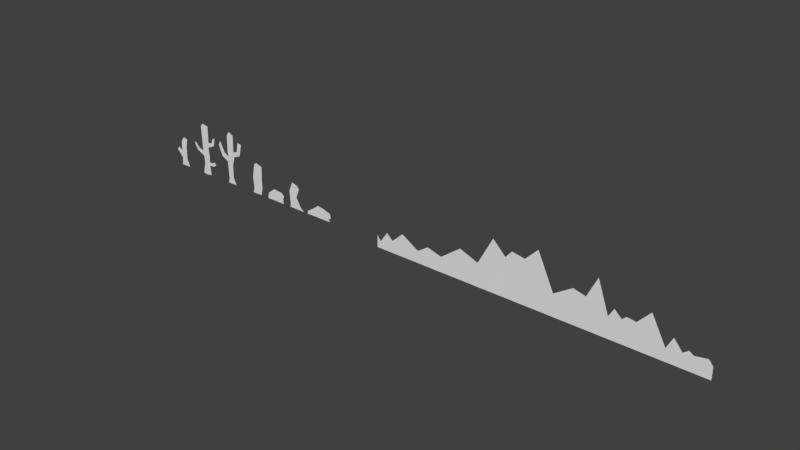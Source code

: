 # Source: mountains.blend  (saved by Blender 2.79.0; exported with 4.5.12 LTS)
import bpy
from mathutils import Matrix  # noqa: F401  (used for matrix-valued properties, if any)

bpy.ops.wm.read_factory_settings(use_empty=True)
scene = bpy.context.scene
scene.name = 'Scene'

# ---- collections
col_collection_1 = bpy.data.collections.new('Collection 1'); scene.collection.children.link(col_collection_1)

# ---- world
world_world = bpy.data.worlds.new('World'); scene.world = world_world
world_world.color = (0.05088, 0.05088, 0.05088)
world_world.use_sun_shadow = False
world_world.sun_shadow_jitter_overblur = 0.0
world_world.cycles.sampling_method = 'MANUAL'

# ---- meshes
me_plane_007 = bpy.data.meshes.new('Plane.007')
me_plane_007.from_pydata([(-0.7537, 0.0, -0.02811), (1.088, 0.0, -0.02811), (-0.5225, -3.185e-07, 4.343), (0.9171, -4.047e-07, 4.956), (0.01906, 0.0, -0.02811), (0.1035, -4.325e-07, 5.191), (-0.6424, -2.204e-07, 2.616), (0.591, -3.247e-07, 3.34), (-0.6349, -1.128e-07, 1.312), (0.5387, -1.08e-07, 1.221), (-0.08859, -6.075e-08, 0.924), (-1.376, -3.061e-07, 3.1), (-1.704, -2.508e-07, 2.493)], [], [(4, 1, 9, 10), (0, 4, 10, 8), (10, 7, 6), (2, 6, 5), (6, 7, 5), (3, 5, 7), (8, 10, 6), (7, 10, 9), (8, 6, 11, 12)])
me_plane_007.use_remesh_preserve_volume = False
me_plane_007.use_remesh_preserve_attributes = False
me_plane_007.use_mirror_vertex_groups = False
me_plane_007.update()
me_plane_006 = bpy.data.meshes.new('Plane.006')
me_plane_006.from_pydata([(-0.7123, 0.0, 0.0009155), (1.153, 0.0, 0.01764), (-0.413, 7.181e-08, 4.098), (0.8935, 0.0, 4.95), (-0.153, 0.0, -0.1476), (0.09128, 4.533e-08, 4.559), (-0.3478, 5.214e-08, 3.178), (1.036, -1.918e-08, 3.473), (0.3282, 1.964e-08, 3.62), (-0.2721, -7.604e-08, 1.717), (0.9597, -1.323e-09, 1.676), (0.1274, -2.389e-08, 1.555), (-1.329, 1.147e-07, 4.325), (-1.877, -0.001626, 3.908), (-2.19, 2.271e-07, 5.217), (-2.446, 1.43e-07, 4.983), (-0.4906, 0.0, 5.379), (1.012, 0.0, 5.846), (-0.1326, 0.0, 5.608), (-0.5393, 0.0, 8.439), (1.093, 0.0, 8.74), (-0.07455, 0.0, 8.955), (2.325, 0.0, 5.584), (1.832, 0.0, 5.965), (2.604, 9.439e-08, 6.988), (2.073, 0.01125, 6.785), (0.9978, -1.025e-08, 2.37), (0.3518, -2.153e-08, 2.522), (-0.2634, -4.761e-08, 2.507), (2.05, -2.354e-08, 1.815), (1.652, -5.144e-10, 2.274), (2.523, -6.623e-08, 2.259), (2.083, -6.544e-08, 2.606)], [], [(8, 7, 3, 5), (6, 8, 5, 2), (28, 27, 8, 6), (27, 26, 7, 8), (4, 1, 10, 11), (0, 4, 11, 9), (6, 2, 12, 13), (13, 12, 14, 15), (5, 3, 17, 18), (2, 5, 18, 16), (18, 17, 20, 21), (16, 18, 21, 19), (17, 3, 22, 23), (23, 22, 24, 25), (11, 10, 26, 27), (9, 11, 27, 28), (26, 10, 29, 30), (30, 29, 31, 32)])
me_plane_006.use_remesh_preserve_volume = False
me_plane_006.use_remesh_preserve_attributes = False
me_plane_006.use_mirror_vertex_groups = False
me_plane_006.update()
me_plane_005 = bpy.data.meshes.new('Plane.005')
me_plane_005.from_pydata([(-0.7537, 0.0, -0.02811), (1.088, 0.0, -0.02811), (-0.3502, -3.648e-07, 4.687), (1.046, -4.076e-07, 4.978), (0.01906, 0.0, -0.02811), (0.1681, -3.689e-07, 4.717), (-0.5993, -3.766e-07, 3.779), (0.591, -3.247e-07, 3.34), (0.05095, -3.515e-07, 3.592), (-0.4842, -2.893e-08, 0.6872), (0.5387, -1.08e-07, 1.221), (-0.08859, -6.075e-08, 0.924), (-1.231, -4.612e-07, 5.181), (-1.821, -4.538e-07, 4.432), (-2.155, -7.226e-07, 6.976), (-2.546, -6.93e-07, 6.254), (-0.5053, -4.759e-07, 5.514), (0.8912, -5.187e-07, 5.804), (0.01312, -4.8e-07, 5.544), (-0.4019, -8.647e-07, 8.408), (0.9946, -9.075e-07, 8.698), (0.1423, -9.694e-07, 9.187), (2.355, -4.757e-07, 5.485), (1.753, -5.547e-07, 6.073), (2.857, -7.634e-07, 7.626), (2.026, -7.808e-07, 7.755)], [], [(8, 7, 3, 5), (6, 8, 5, 2), (9, 11, 8, 6), (11, 10, 7, 8), (4, 1, 10, 11), (0, 4, 11, 9), (6, 2, 12, 13), (13, 12, 14, 15), (5, 3, 17, 18), (2, 5, 18, 16), (18, 17, 20, 21), (16, 18, 21, 19), (17, 3, 22, 23), (23, 22, 24, 25)])
me_plane_005.use_remesh_preserve_volume = False
me_plane_005.use_remesh_preserve_attributes = False
me_plane_005.use_mirror_vertex_groups = False
me_plane_005.update()
me_plane_004 = bpy.data.meshes.new('Plane.004')
me_plane_004.from_pydata([(-0.7537, 0.0, -0.02811), (1.088, 0.0, -0.02811), (-0.1952, -4.217e-07, 5.111), (1.48, -4.122e-07, 5.04), (0.01906, 0.0, -0.02811), (0.3232, -4.591e-07, 5.389), (-0.6614, -2.397e-07, 2.756), (1.335, -2.099e-07, 2.534), (-0.01106, -1.937e-07, 2.414), (-0.4842, -2.893e-08, 0.6872), (1.376, -1.006e-07, 1.221), (-0.08859, -6.075e-08, 0.924)], [], [(8, 7, 3, 5), (6, 8, 5, 2), (9, 11, 8, 6), (11, 10, 7, 8), (4, 1, 10, 11), (0, 4, 11, 9)])
me_plane_004.use_remesh_preserve_volume = False
me_plane_004.use_remesh_preserve_attributes = False
me_plane_004.use_mirror_vertex_groups = False
me_plane_004.update()
me_plane_003 = bpy.data.meshes.new('Plane.003')
me_plane_003.from_pydata([(-2.412, 0.0, -0.02811), (2.354, 0.0, -0.02811), (-0.1412, -2.893e-09, 1.993), (2.381, 7.634e-08, 1.404), (0.6004, 0.0, -0.02811), (0.8671, 1.342e-08, 1.872), (-1.027, -4.294e-08, 1.291), (2.532, 3.827e-08, 0.687), (0.721, 5.869e-09, 0.9282), (-2.314, 0.0, 0.4719), (2.065, 1.796e-08, 0.3382), (0.6004, 0.0, 0.4719)], [], [(8, 7, 3, 5), (6, 8, 5, 2), (9, 11, 8, 6), (11, 10, 7, 8), (4, 1, 10, 11), (0, 4, 11, 9)])
me_plane_003.use_remesh_preserve_volume = False
me_plane_003.use_remesh_preserve_attributes = False
me_plane_003.use_mirror_vertex_groups = False
me_plane_003.update()
me_plane_002 = bpy.data.meshes.new('Plane.002')
me_plane_002.from_pydata([(-1.04, 0.0, -0.02811), (1.982, 0.0, -0.02811), (-0.4491, -3.211e-07, 4.362), (0.9965, -2.158e-07, 3.578), (-0.3965, 0.0, -0.02811), (0.5593, -2.874e-07, 4.111), (-1.098, -2.425e-07, 2.777), (0.3727, -1.382e-07, 2.0), (-0.2759, -1.619e-07, 2.177), (-0.9428, 0.0, 0.4719), (1.326, 1.507e-08, 0.3597), (-0.3965, 0.0, 0.4719)], [], [(8, 7, 3, 5), (6, 8, 5, 2), (9, 11, 8, 6), (11, 10, 7, 8), (4, 1, 10, 11), (0, 4, 11, 9)])
me_plane_002.use_remesh_preserve_volume = False
me_plane_002.use_remesh_preserve_attributes = False
me_plane_002.use_mirror_vertex_groups = False
me_plane_002.update()
me_plane_001 = bpy.data.meshes.new('Plane.001')
me_plane_001.from_pydata([(-1.665, 0.0, -0.02811), (1.83, 0.0, -0.02811), (-0.1696, 0.0, 1.972), (1.965, 7.634e-08, 1.404), (0.8304, 0.0, -0.02811), (1.399, 2.21e-08, 1.807), (-1.47, 0.0, 0.9719), (1.726, 3.013e-08, 0.7476), (0.8304, 0.0, 0.9719)], [], [(8, 7, 3, 5), (6, 8, 5, 2), (0, 4, 8, 6), (4, 1, 7, 8)])
me_plane_001.use_remesh_preserve_volume = False
me_plane_001.use_remesh_preserve_attributes = False
me_plane_001.use_mirror_vertex_groups = False
me_plane_001.update()
me_plane = bpy.data.meshes.new('Plane')
me_plane.from_pydata([(-19.9, 0.0, -1.0), (-17.9, 0.0, -1.0), (-19.9, 0.0, 1.0), (-18.09, -1.599e-07, 2.19), (-15.66, 0.0, -1.0), (-15.66, -6.765e-08, 1.503), (-12.55, 0.0, -1.0), (-12.37, -3.997e-07, 3.975), (-9.024, 0.0, -1.0), (-9.299, -2.398e-07, 2.785), (-7.102, 0.0, -1.0), (-6.873, -8.61e-07, 7.408), (-6.003, 0.0, -1.0), (-4.767, -5.781e-07, 5.303), (-3.76, 0.0, -1.0), (-3.76, -7.38e-07, 6.493), (-2.112, 0.0, -1.0), (-1.655, -6.888e-07, 6.126), (-0.1901, 0.0, -1.0), (0.3592, -9.655e-07, 8.186), (2.831, 0.0, -1.0), (3.014, -2.091e-07, 2.556), (5.303, 0.0, -1.0), (5.943, -4.674e-07, 4.479), (7.637, 0.0, -1.0), (7.912, -3.997e-07, 3.975), (10.2, 0.0, -1.0), (9.514, -8.548e-07, 7.362), (11.3, 0.0, -1.0), (11.3, -1.783e-07, 2.327), (11.76, 0.0, -1.0), (12.12, -3.69e-07, 3.746), (13.22, 0.0, -1.0), (13.27, -2.275e-07, 2.694), (13.82, 0.0, -1.0), (13.95, -3.075e-07, 3.289), (15.74, 0.0, -1.0), (15.33, -2.767e-07, 3.06), (17.71, 0.0, -1.0), (17.29, -5.719e-07, 5.257), (19.58, 0.0, -1.0), (19.58, 0.0, 1.0), (-23.06, 0.0, -1.0), (-22.79, -2.337e-07, 2.739), (-24.66, 0.0, -1.0), (-24.66, 0.0, 1.0), (-25.72, 0.0, -1.0), (-25.72, -1.291e-07, 1.961), (-27.04, 0.0, -1.0), (-26.95, 1.107e-07, 0.1761), (-27.59, 0.0, -1.0), (-27.59, 0.0, 1.0), (20.18, 0.0, -1.0), (20.54, -2.583e-07, 2.922), (22.15, 0.0, -1.0), (21.87, -3.69e-08, 1.275), (22.65, 0.0, -1.0), (22.7, -1.23e-07, 1.915), (23.25, 0.0, -1.0), (23.38, -6.15e-08, 1.458), (25.35, 0.0, -1.0), (25.3, -1.107e-07, 1.824), (25.99, 0.0, -1.0), (25.99, 0.0, 1.0)], [], [(0, 1, 3, 2), (3, 1, 4, 5), (5, 4, 6, 7), (7, 6, 8, 9), (9, 8, 10, 11), (11, 10, 12, 13), (13, 12, 14, 15), (15, 14, 16, 17), (17, 16, 18, 19), (19, 18, 20, 21), (21, 20, 22, 23), (23, 22, 24, 25), (25, 24, 26, 27), (27, 26, 28, 29), (29, 28, 30, 31), (31, 30, 32, 33), (33, 32, 34, 35), (35, 34, 36, 37), (37, 36, 38, 39), (39, 38, 40, 41), (0, 2, 43, 42), (42, 43, 45, 44), (44, 45, 47, 46), (46, 47, 49, 48), (48, 49, 51, 50), (41, 40, 52, 53), (53, 52, 54, 55), (55, 54, 56, 57), (57, 56, 58, 59), (59, 58, 60, 61), (61, 60, 62, 63)])
_uv = me_plane.uv_layers.new(name='UVMap')
_uv.uv.foreach_set('vector', [0.1599, 0.02198, 0.1954, 0.02198, 0.1922, 0.0787, 0.1599, 0.05754, 0.1922, 0.0787, 0.1954, 0.02198, 0.2353, 0.02198, 0.2353, 0.06649, 0.2353, 0.06649, 0.2353, 0.02198, 0.2906, 0.02198, 0.2939, 0.1104, 0.2939, 0.1104, 0.2906, 0.02198, 0.3533, 0.02198, 0.3484, 0.08928, 0.3484, 0.08928, 0.3533, 0.02198, 0.3875, 0.02198, 0.3916, 0.1715, 0.3916, 0.1715, 0.3875, 0.02198, 0.407, 0.02198, 0.429, 0.134, 0.429, 0.134, 0.407, 0.02198, 0.4469, 0.02198, 0.4469, 0.1552, 0.4469, 0.1552, 0.4469, 0.02198, 0.4762, 0.02198, 0.4843, 0.1487, 0.4843, 0.1487, 0.4762, 0.02198, 0.5104, 0.02198, 0.5201, 0.1853, 0.5201, 0.1853, 0.5104, 0.02198, 0.5641, 0.02198, 0.5673, 0.08521, 0.5673, 0.08521, 0.5641, 0.02198, 0.608, 0.02198, 0.6194, 0.1194, 0.6194, 0.1194, 0.608, 0.02198, 0.6495, 0.02198, 0.6544, 0.1104, 0.6544, 0.1104, 0.6495, 0.02198, 0.6951, 0.02198, 0.6829, 0.1707, 0.6829, 0.1707, 0.6951, 0.02198, 0.7146, 0.02198, 0.7146, 0.08114, 0.7146, 0.08114, 0.7146, 0.02198, 0.7228, 0.02198, 0.7293, 0.1064, 0.7293, 0.1064, 0.7228, 0.02198, 0.7488, 0.02198, 0.7496, 0.08765, 0.7496, 0.08765, 0.7488, 0.02198, 0.7594, 0.02198, 0.7618, 0.09823, 0.7618, 0.09823, 0.7594, 0.02198, 0.7936, 0.02198, 0.7863, 0.09416, 0.7863, 0.09416, 0.7936, 0.02198, 0.8286, 0.02198, 0.8213, 0.1332, 0.8213, 0.1332, 0.8286, 0.02198, 0.8619, 0.02198, 0.8619, 0.05754, 0.1599, 0.02198, 0.1599, 0.05754, 0.1086, 0.08847, 0.1037, 0.02198, 0.1037, 0.02198, 0.1086, 0.08847, 0.07523, 0.05754, 0.07523, 0.02198, 0.07523, 0.02198, 0.07523, 0.05754, 0.05651, 0.07463, 0.05651, 0.02198, 0.05651, 0.02198, 0.05651, 0.07463, 0.03454, 0.04289, 0.03291, 0.02198, 0.03291, 0.02198, 0.03454, 0.04289, 0.02314, 0.05754, 0.02314, 0.02198, 0.8619, 0.05754, 0.8619, 0.02198, 0.8725, 0.02198, 0.879, 0.09172, 0.879, 0.09172, 0.8725, 0.02198, 0.9075, 0.02198, 0.9026, 0.06243, 0.9026, 0.06243, 0.9075, 0.02198, 0.9165, 0.02198, 0.9173, 0.07382, 0.9173, 0.07382, 0.9165, 0.02198, 0.9271, 0.02198, 0.9295, 0.06568, 0.9295, 0.06568, 0.9271, 0.02198, 0.9645, 0.02198, 0.9637, 0.07219, 0.9637, 0.07219, 0.9645, 0.02198, 0.9759, 0.02198, 0.9759, 0.05754])
me_plane.use_remesh_preserve_volume = False
me_plane.use_remesh_preserve_attributes = False
me_plane.use_mirror_vertex_groups = False
me_plane.update()

# ---- objects
ob_plane_007 = bpy.data.objects.new('Plane.007', me_plane_007)
ob_plane_006 = bpy.data.objects.new('Plane.006', me_plane_006)
ob_plane_005 = bpy.data.objects.new('Plane.005', me_plane_005)
ob_plane_004 = bpy.data.objects.new('Plane.004', me_plane_004)
ob_plane_003 = bpy.data.objects.new('Plane.003', me_plane_003)
ob_plane_002 = bpy.data.objects.new('Plane.002', me_plane_002)
ob_plane_001 = bpy.data.objects.new('Plane.001', me_plane_001)
ob_plane = bpy.data.objects.new('Plane', me_plane)

# ---- transforms, parenting, visibility, modifiers, constraints
ob_plane_007.location = (-70.79, 0.0, 0.0)
ob_plane_007.lineart.crease_threshold = 0.0
ob_plane_006.location = (-65.42, 0.0, 0.0)
ob_plane_006.lineart.crease_threshold = 0.0
ob_plane_005.location = (-59.29, 0.0, 0.0)
ob_plane_005.lineart.crease_threshold = 0.0
ob_plane_004.location = (-53.38, 0.0, 0.0)
ob_plane_004.lineart.crease_threshold = 0.0
ob_plane_003.location = (-39.59, 0.0, 0.0)
ob_plane_003.lineart.crease_threshold = 0.0
ob_plane_002.location = (-44.7, 0.0, 0.0)
ob_plane_002.lineart.crease_threshold = 0.0
ob_plane_001.location = (-49.07, 0.0, 0.0)
ob_plane_001.lineart.crease_threshold = 0.0
ob_plane.location = (0.0, 0.0, 0.0)
ob_plane.lineart.crease_threshold = 0.0

# ---- collection membership
col_collection_1.objects.link(ob_plane_007)
col_collection_1.objects.link(ob_plane_006)
col_collection_1.objects.link(ob_plane_005)
col_collection_1.objects.link(ob_plane_004)
col_collection_1.objects.link(ob_plane_003)
col_collection_1.objects.link(ob_plane_002)
col_collection_1.objects.link(ob_plane_001)
col_collection_1.objects.link(ob_plane)

# ---- scene / render settings (as saved in the file)
scene.frame_start = 1; scene.frame_end = 250; scene.frame_set(1)
scene.render.engine = 'BLENDER_EEVEE_NEXT'
scene.render.resolution_percentage = 50
scene.render.dither_intensity = 0.0
scene.cycles.use_denoising = False
scene.cycles.samples = 128
scene.cycles.sampling_pattern = 'TABULATED_SOBOL'
scene.cycles.use_adaptive_sampling = False
scene.cycles.use_light_tree = False
scene.cycles.blur_glossy = 0.0
scene.cycles.sample_clamp_indirect = 0.0
scene.view_settings.view_transform = 'Standard'
bpy.context.view_layer.update()

# ---- added for rendering (the .blend has no active camera and no usable light): camera, sun
cam_auto = bpy.data.cameras.new('AutoCamera')
cam_auto.lens = 50.0
cam_auto.sensor_width = 36.0
cam_auto.clip_end = 1607.68
ob_auto_camera = bpy.data.objects.new('AutoCamera', cam_auto)
scene.collection.objects.link(ob_auto_camera)
ob_auto_camera.location = (68.3555, -109.923, 77.3785)
ob_auto_camera.rotation_euler = (1.09748, -7.21219e-08, 0.694738)
scene.camera = ob_auto_camera
light_auto_sun = bpy.data.lights.new('AutoSun', 'SUN')
light_auto_sun.energy = 3.0
light_auto_sun.angle = 0.0523599
ob_auto_sun = bpy.data.objects.new('AutoSun', light_auto_sun)
scene.collection.objects.link(ob_auto_sun)
ob_auto_sun.rotation_euler = (0.872665, 0.174533, 0.523599)
bpy.context.view_layer.update()
